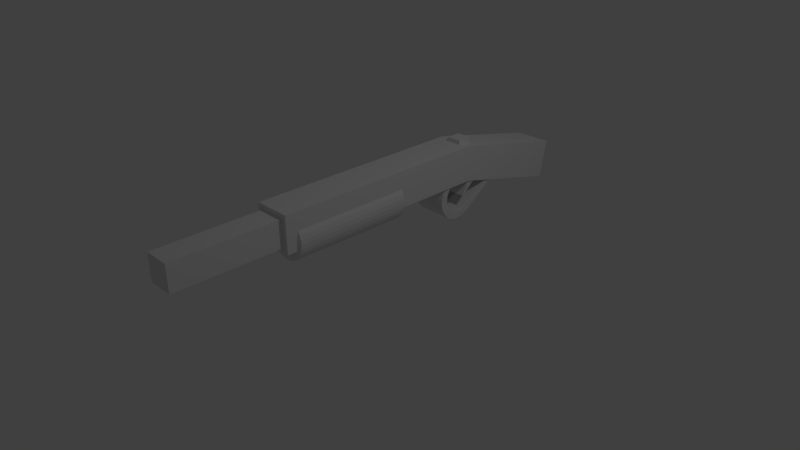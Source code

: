 # Source: shotgun.blend  (saved by Blender 2.71.0; exported with 4.5.12 LTS)
import bpy
from mathutils import Matrix  # noqa: F401  (used for matrix-valued properties, if any)

bpy.ops.wm.read_factory_settings(use_empty=True)
scene = bpy.context.scene
scene.name = 'Scene'

# ---- collections
col_collection_1 = bpy.data.collections.new('Collection 1'); scene.collection.children.link(col_collection_1)

# ---- materials (node trees are filled in below, after node groups)
mat_material = bpy.data.materials.new('Material')
mat_material.alpha_threshold = 0.0
mat_material.use_transparent_shadow = False
mat_material.roughness = 0.5
mat_material.line_color = (0.0, 0.0, 0.0, 1.0)

# ---- material node trees

# ---- world
world_world = bpy.data.worlds.new('World'); scene.world = world_world
world_world.color = (0.05088, 0.05088, 0.05088)
world_world.use_sun_shadow = False
world_world.sun_shadow_jitter_overblur = 0.0
world_world.cycles.sampling_method = 'MANUAL'
world_world.cycles.sample_map_resolution = 256

# ---- cameras
cam_camera = bpy.data.cameras.new('Camera')
cam_camera.clip_end = 100.0
cam_camera.lens = 35.0
cam_camera.sensor_width = 32.0
cam_camera.sensor_height = 18.0
cam_camera.ortho_scale = 7.314
cam_camera.dof.focus_distance = 0.0
cam_camera.dof.aperture_fstop = 128.0

# ---- lights
light_lamp = bpy.data.lights.new('Lamp', 'POINT')
light_lamp.transmission_factor = 0.0
light_lamp.cutoff_distance = 30.0
light_lamp.energy = 100.0
light_lamp.shadow_buffer_clip_start = 1.001
light_lamp.shadow_soft_size = 0.1
light_lamp.shadow_maximum_resolution = 0.006
light_lamp.use_absolute_resolution = True
light_lamp.cycles.use_multiple_importance_sampling = False

# ---- meshes
me_cube = bpy.data.meshes.new('Cube')
me_cube.from_pydata([(1.0, 1.0, -1.0), (1.0, -1.0, -1.0), (-1.0, -1.0, -1.0), (-1.0, 1.0, -1.0), (1.0, 1.0, 1.0), (1.0, -1.0, 1.0), (-1.0, -1.0, 1.0), (-1.0, 1.0, 1.0), (0.03803, -0.9941, -0.4523), (9.892e-08, -0.9941, -0.4486), (0.0, 0.1839, 0.5565), (0.0, -0.8923, 0.5565), (0.2341, 0.1839, 0.5335), (0.2341, -0.8923, 0.5335), (0.4592, 0.1839, 0.4652), (0.4592, -0.8923, 0.4652), (0.6667, 0.1839, 0.3543), (0.6667, -0.8923, 0.3543), (0.8485, 0.1839, 0.205), (0.8485, -0.8923, 0.205), (0.9978, 0.1839, 0.02319), (0.9978, -0.8923, 0.02319), (1.109, 0.1839, -0.1843), (1.109, -0.8923, -0.1843), (1.177, 0.1839, -0.4094), (1.177, -0.8923, -0.4094), (1.2, 0.1839, -0.6435), (1.2, -0.8923, -0.6435), (1.177, 0.1839, -0.8776), (1.177, -0.8923, -0.8776), (1.109, 0.1839, -1.103), (1.109, -0.8923, -1.103), (0.9978, 0.1839, -1.31), (0.9978, -0.8923, -1.31), (0.8485, 0.1839, -1.492), (0.8485, -0.8923, -1.492), (0.6667, 0.1839, -1.641), (0.6667, -0.8923, -1.641), (0.4592, 0.1839, -1.752), (0.4592, -0.8923, -1.752), (0.2341, 0.1839, -1.82), (0.2341, -0.8923, -1.82), (-3.91e-07, 0.1839, -1.843), (-3.91e-07, -0.8923, -1.843), (-0.2341, 0.1839, -1.82), (-0.2341, -0.8923, -1.82), (-0.4592, 0.1839, -1.752), (-0.4592, -0.8923, -1.752), (-0.6667, 0.1839, -1.641), (-0.6667, -0.8923, -1.641), (-0.8485, 0.1839, -1.492), (-0.8485, -0.8923, -1.492), (-0.9978, 0.1839, -1.31), (-0.9978, -0.8923, -1.31), (-1.109, 0.1839, -1.103), (-1.109, -0.8923, -1.103), (-1.177, 0.1839, -0.8776), (-1.177, -0.8923, -0.8776), (-1.2, 0.1839, -0.6435), (-1.2, -0.8923, -0.6435), (-1.177, 0.1839, -0.4094), (-1.177, -0.8923, -0.4094), (-1.109, 0.1839, -0.1843), (-1.109, -0.8923, -0.1843), (-0.9978, 0.1839, 0.0232), (-0.9978, -0.8923, 0.02319), (-0.8485, 0.1839, 0.205), (-0.8485, -0.8923, 0.205), (-0.6667, 0.1839, 0.3543), (-0.6667, -0.8923, 0.3543), (-0.4592, 0.1839, 0.4652), (-0.4592, -0.8923, 0.4652), (-0.2341, 0.1839, 0.5335), (-0.2341, -0.8923, 0.5335), (0.07459, -0.9941, -0.4634), (0.1083, -0.9941, -0.4814), (0.1378, -0.9941, -0.5057), (0.1621, -0.9941, -0.5352), (0.1801, -0.9941, -0.5689), (0.1912, -0.9941, -0.6055), (0.1949, -0.9941, -0.6435), (0.1912, -0.9941, -0.6815), (0.1801, -0.9941, -0.7181), (0.1621, -0.9941, -0.7518), (0.1378, -0.9941, -0.7813), (0.1083, -0.9941, -0.8056), (0.07459, -0.9941, -0.8236), (0.03803, -0.9941, -0.8347), (3.54e-08, -0.9941, -0.8384), (-0.03803, -0.9941, -0.8347), (-0.07459, -0.9941, -0.8236), (-0.1083, -0.9941, -0.8056), (-0.1378, -0.9941, -0.7813), (-0.1621, -0.9941, -0.7518), (-0.1801, -0.9941, -0.7181), (-0.1912, -0.9941, -0.6815), (-0.1949, -0.9941, -0.6435), (-0.1912, -0.9941, -0.6055), (-0.1801, -0.9941, -0.5689), (-0.1621, -0.9941, -0.5352), (-0.1378, -0.9941, -0.5057), (-0.1083, -0.9941, -0.4814), (-0.07459, -0.9941, -0.4634), (-0.03803, -0.9941, -0.4523), (0.7235, -1.0, -0.7235), (-0.7235, -1.0, -0.7235), (0.7235, -1.0, 0.7235), (-0.7235, -1.0, 0.7235), (0.7235, -1.973, -0.7235), (-0.7235, -1.973, -0.7235), (0.7235, -1.973, 0.7235), (-0.7235, -1.973, 0.7235), (-0.9994, 0.998, -0.9996), (-0.9994, 2.031, -2.582), (0.9999, 2.031, -2.582), (0.9999, 0.998, -0.9996), (-0.9994, 1.0, 0.9995), (-0.9994, 2.107, -0.5367), (0.9999, 2.107, -0.5367), (0.9999, 1.0, 0.9995), (-0.9545, 1.362, -0.6065), (0.9219, 1.362, -0.6065), (-0.9545, 1.358, -0.8406), (0.9219, 1.358, -0.8406), (-0.9545, 1.347, -1.066), (0.9219, 1.347, -1.066), (-0.9545, 1.328, -1.273), (0.9219, 1.328, -1.273), (-0.9545, 1.303, -1.455), (0.9219, 1.303, -1.455), (-0.9545, 0.9857, -2.776), (0.9219, 0.9857, -2.776), (-0.9545, 0.9511, -2.887), (0.9219, 0.9511, -2.887), (-0.9545, 0.9136, -2.955), (0.9219, 0.9136, -2.955), (-0.9545, 0.8746, -2.978), (0.9219, 0.8746, -2.978), (-0.9545, 0.8356, -2.955), (0.9219, 0.8356, -2.955), (-0.9545, 0.7981, -2.887), (0.9219, 0.7981, -2.887), (-0.9545, 0.7635, -2.776), (0.9219, 0.7635, -2.776), (-0.9545, 0.7332, -2.627), (0.9219, 0.7332, -2.627), (-0.9545, 0.7083, -2.445), (0.9219, 0.7083, -2.445), (-0.9545, 0.6898, -2.237), (0.9219, 0.6898, -2.237), (-0.9545, 0.6785, -2.012), (0.9219, 0.6785, -2.012), (-0.9545, 0.6746, -1.778), (0.9219, 0.6746, -1.778), (-0.9545, 0.6785, -1.544), (0.9219, 0.6785, -1.544), (-0.9545, 0.6898, -1.319), (0.9219, 0.6898, -1.319), (-0.9545, 0.7083, -1.111), (0.9219, 0.7083, -1.111), (-0.9545, 0.7332, -0.9295), (0.9219, 0.7332, -0.9295), (-0.9545, 0.7635, -0.7802), (0.9219, 0.7635, -0.7802), (-0.9545, 0.7981, -0.6693), (0.9219, 0.7981, -0.6693), (-0.9545, 0.8356, -0.601), (0.9219, 0.8356, -0.601), (-0.9545, 0.8746, -0.578), (0.9219, 0.8746, -0.578), (-0.9545, 0.9136, -0.601), (0.9219, 0.9136, -0.601), (-0.9545, 0.9511, -0.6693), (0.9219, 0.9511, -0.6693), (-0.9545, 0.9857, -0.7802), (0.9219, 0.9857, -0.7802), (-0.9545, 1.016, -0.9295), (0.9219, 1.016, -0.9295), (-0.9545, 1.328, 0.06017), (0.9219, 1.328, 0.06017), (-0.9545, 1.347, -0.1473), (0.9219, 1.347, -0.1473), (-0.9545, 1.358, -0.3724), (0.9219, 1.358, -0.3724), (0.9219, 1.264, -0.8143), (0.9219, 1.261, -0.993), (0.9219, 1.252, -1.165), (0.9219, 1.238, -1.323), (0.9219, 1.219, -1.462), (0.9219, 0.9764, -2.471), (0.9219, 0.95, -2.555), (0.9219, 0.9214, -2.607), (0.9219, 0.8916, -2.625), (0.9219, 0.8618, -2.607), (0.9219, 0.8331, -2.555), (0.9219, 0.8067, -2.471), (0.9219, 0.7836, -2.357), (0.9219, 0.7646, -2.218), (0.9219, 0.7505, -2.059), (0.9219, 0.7418, -1.887), (0.9219, 0.7389, -1.709), (0.9219, 0.7418, -1.53), (0.9219, 0.7505, -1.358), (0.9219, 0.7646, -1.2), (0.9219, 0.7836, -1.061), (0.9219, 0.8067, -0.9469), (0.9219, 0.8331, -0.8622), (0.9219, 0.8618, -0.8101), (0.9219, 0.8916, -0.7925), (0.9219, 0.9214, -0.8101), (0.9219, 0.95, -0.8622), (0.9219, 0.9764, -0.9469), (0.9219, 0.9427, -1.817), (0.9219, 1.238, -0.3052), (0.9219, 1.252, -0.4636), (0.9219, 1.261, -0.6355), (-0.8791, 1.264, -0.8143), (-0.8791, 1.261, -0.993), (-0.8791, 1.252, -1.165), (-0.8791, 1.238, -1.323), (-0.8791, 1.219, -1.462), (-0.8791, 0.9764, -2.471), (-0.8791, 0.95, -2.555), (-0.8791, 0.9214, -2.607), (-0.8791, 0.8916, -2.625), (-0.8791, 0.8618, -2.607), (-0.8791, 0.8331, -2.555), (-0.8791, 0.8067, -2.471), (-0.8791, 0.7836, -2.357), (-0.8791, 0.7646, -2.218), (-0.8791, 0.7505, -2.059), (-0.8791, 0.7418, -1.887), (-0.8791, 0.7389, -1.709), (-0.8791, 0.7418, -1.53), (-0.8791, 0.7505, -1.358), (-0.8791, 0.7646, -1.2), (-0.8791, 0.7836, -1.061), (-0.8791, 0.8067, -0.9469), (-0.8791, 0.8331, -0.8622), (-0.8791, 0.8618, -0.8101), (-0.8791, 0.8916, -0.7925), (-0.8791, 0.9214, -0.8101), (-0.8791, 0.95, -0.8622), (-0.8791, 0.9764, -0.9469), (-0.8791, 0.9427, -1.817), (-0.8791, 1.238, -0.3052), (-0.8791, 1.252, -0.4636), (-0.8791, 1.261, -0.6355), (-0.9545, 1.264, -0.8139), (-0.9545, 1.261, -0.9927), (-0.9545, 1.252, -1.165), (-0.9545, 1.238, -1.323), (-0.9545, 1.219, -1.462), (-0.9545, 0.9764, -2.471), (-0.9545, 0.95, -2.556), (-0.9545, 0.9214, -2.608), (-0.9545, 0.8916, -2.626), (-0.9545, 0.8617, -2.608), (-0.9545, 0.8331, -2.556), (-0.9545, 0.8067, -2.471), (-0.9545, 0.7835, -2.357), (-0.9545, 0.7645, -2.218), (-0.9545, 0.7504, -2.06), (-0.9545, 0.7417, -1.888), (-0.9545, 0.7388, -1.709), (-0.9545, 0.7417, -1.53), (-0.9545, 0.7504, -1.358), (-0.9545, 0.7645, -1.2), (-0.9545, 0.7835, -1.061), (-0.9545, 0.8067, -0.9466), (-0.9545, 0.8331, -0.8619), (-0.9545, 0.8617, -0.8097), (-0.9545, 0.8916, -0.7921), (-0.9545, 0.9214, -0.8097), (-0.9545, 0.95, -0.8619), (-0.9545, 0.9764, -0.9466), (-0.9545, 0.9996, -1.061), (-0.9545, 1.238, -0.3045), (-0.9545, 1.252, -0.463), (-0.9545, 1.261, -0.635), (-0.2628, 1.264, -0.8139), (-0.2628, 1.261, -0.9927), (-0.2628, 1.252, -1.165), (-0.2628, 1.238, -1.323), (-0.2628, 1.219, -1.462), (-0.2628, 0.9764, -2.471), (-0.2628, 0.95, -2.556), (-0.2628, 0.9214, -2.608), (-0.2628, 0.8916, -2.626), (-0.2628, 0.8617, -2.608), (-0.2628, 0.8331, -2.556), (-0.2628, 0.8067, -2.471), (-0.2628, 0.7835, -2.357), (-0.2628, 0.7645, -2.218), (-0.2628, 0.7504, -2.06), (-0.2628, 0.7417, -1.888), (-0.2628, 0.7388, -1.709), (-0.2628, 0.7417, -1.53), (-0.2628, 0.7504, -1.358), (-0.2628, 0.7645, -1.2), (-0.2628, 0.7835, -1.061), (-0.2628, 0.8067, -0.9466), (-0.2628, 0.8331, -0.8619), (-0.2628, 0.8617, -0.8097), (-0.2628, 0.8916, -0.7921), (-0.2628, 0.9214, -0.8097), (-0.2628, 0.95, -0.8619), (-0.2628, 0.9764, -0.9466), (-0.2628, 0.9996, -1.061), (-0.2628, 1.238, -0.3045), (-0.2628, 1.252, -0.463), (-0.2628, 1.261, -0.635), (-0.9545, 1.004, -0.8691), (0.9219, 1.004, -0.8691), (0.9219, 0.9974, -1.107), (-0.8791, 0.9974, -1.107), (-0.9545, 0.9902, -1.014), (-0.2628, 0.9902, -1.014), (-0.2851, 0.9534, 0.4282), (-0.2851, 1.087, 0.4282), (0.5149, 1.087, 0.4282), (0.5149, 0.9534, 0.4282), (-0.2851, 0.9534, 1.228), (-0.2851, 1.087, 1.228), (0.5149, 1.087, 1.228), (0.5149, 0.9534, 1.228)], [], [(0, 1, 2, 3), (4, 7, 6, 5), (0, 4, 5, 1), (5, 6, 107, 106), (2, 6, 7, 3), (4, 0, 3, 7), (59, 57, 95, 96), (10, 11, 13, 12), (29, 27, 80, 81), (12, 13, 15, 14), (51, 49, 91, 92), (14, 15, 17, 16), (73, 71, 102, 103), (16, 17, 19, 18), (43, 41, 87, 88), (18, 19, 21, 20), (21, 19, 76, 77), (20, 21, 23, 22), (65, 63, 98, 99), (22, 23, 25, 24), (35, 33, 83, 84), (24, 25, 27, 26), (57, 55, 94, 95), (26, 27, 29, 28), (27, 25, 79, 80), (28, 29, 31, 30), (49, 47, 90, 91), (30, 31, 33, 32), (71, 69, 101, 102), (32, 33, 35, 34), (41, 39, 86, 87), (34, 35, 37, 36), (19, 17, 75, 76), (36, 37, 39, 38), (63, 61, 97, 98), (38, 39, 41, 40), (33, 31, 82, 83), (40, 41, 43, 42), (55, 53, 93, 94), (42, 43, 45, 44), (25, 23, 78, 79), (44, 45, 47, 46), (47, 45, 89, 90), (46, 47, 49, 48), (69, 67, 100, 101), (48, 49, 51, 50), (39, 37, 85, 86), (50, 51, 53, 52), (17, 15, 74, 75), (52, 53, 55, 54), (13, 11, 9, 8), (54, 55, 57, 56), (61, 59, 96, 97), (56, 57, 59, 58), (11, 73, 103, 9), (58, 59, 61, 60), (31, 29, 81, 82), (60, 61, 63, 62), (53, 51, 92, 93), (62, 63, 65, 64), (23, 21, 77, 78), (64, 65, 67, 66), (45, 43, 88, 89), (66, 67, 69, 68), (37, 35, 84, 85), (8, 9, 103, 102, 101, 100, 99, 98, 97, 96, 95, 94, 93, 92, 91, 90, 89, 88, 87, 86, 85, 84, 83, 82, 81, 80, 79, 78, 77, 76, 75, 74), (68, 69, 71, 70), (67, 65, 99, 100), (72, 73, 11, 10), (70, 71, 73, 72), (15, 13, 8, 74), (10, 12, 14, 16, 18, 20, 22, 24, 26, 28, 30, 32, 34, 36, 38, 40, 42, 44, 46, 48, 50, 52, 54, 56, 58, 60, 62, 64, 66, 68, 70, 72), (106, 107, 111, 110), (6, 2, 105, 107), (1, 5, 106, 104), (2, 1, 104, 105), (108, 110, 111, 109), (107, 105, 109, 111), (104, 106, 110, 108), (105, 104, 108, 109), (116, 117, 113, 112), (117, 118, 114, 113), (118, 119, 115, 114), (119, 116, 112, 115), (112, 113, 114, 115), (119, 118, 117, 116), (120, 121, 123, 122), (122, 123, 125, 124), (124, 125, 127, 126), (126, 127, 129, 128), (128, 129, 131, 130), (130, 131, 133, 132), (132, 133, 135, 134), (134, 135, 137, 136), (136, 137, 139, 138), (138, 139, 141, 140), (140, 141, 143, 142), (142, 143, 145, 144), (144, 145, 147, 146), (146, 147, 149, 148), (148, 149, 151, 150), (150, 151, 153, 152), (152, 153, 155, 154), (154, 155, 157, 156), (156, 157, 159, 158), (158, 159, 161, 160), (160, 161, 163, 162), (162, 163, 165, 164), (164, 165, 167, 166), (166, 167, 169, 168), (168, 169, 171, 170), (170, 171, 173, 172), (172, 173, 175, 174), (312, 313, 177, 176), (176, 177, 179, 178), (178, 179, 181, 180), (171, 169, 208, 209), (182, 183, 121, 120), (180, 181, 183, 182), (176, 178, 277, 276), (207, 206, 238, 239), (127, 125, 186, 187), (149, 147, 197, 198), (313, 175, 211, 314), (155, 153, 200, 201), (133, 131, 189, 190), (183, 181, 214, 215), (161, 159, 203, 204), (139, 137, 192, 193), (167, 165, 206, 207), (145, 143, 195, 196), (173, 171, 209, 210), (129, 127, 187, 188), (151, 149, 198, 199), (179, 177, 212, 213), (157, 155, 201, 202), (135, 133, 190, 191), (121, 183, 215, 184), (163, 161, 204, 205), (141, 139, 193, 194), (169, 167, 207, 208), (125, 123, 185, 186), (147, 145, 196, 197), (175, 173, 210, 211), (131, 129, 188, 189), (153, 151, 199, 200), (181, 179, 213, 214), (159, 157, 202, 203), (123, 121, 184, 185), (137, 135, 191, 192), (165, 163, 205, 206), (143, 141, 194, 195), (185, 184, 216, 217), (196, 195, 227, 228), (184, 215, 247, 216), (205, 204, 236, 237), (194, 193, 225, 226), (214, 213, 245, 246), (203, 202, 234, 235), (192, 191, 223, 224), (314, 211, 243, 315), (201, 200, 232, 233), (190, 189, 221, 222), (210, 209, 241, 242), (188, 187, 219, 220), (199, 198, 230, 231), (208, 207, 239, 240), (186, 185, 217, 218), (197, 196, 228, 229), (206, 205, 237, 238), (195, 194, 226, 227), (215, 214, 246, 247), (204, 203, 235, 236), (193, 192, 224, 225), (213, 212, 244, 245), (202, 201, 233, 234), (191, 190, 222, 223), (211, 210, 242, 243), (189, 188, 220, 221), (200, 199, 231, 232), (209, 208, 240, 241), (187, 186, 218, 219), (198, 197, 229, 230), (274, 275, 307, 306), (154, 156, 266, 265), (132, 134, 255, 254), (182, 120, 248, 279), (160, 162, 269, 268), (138, 140, 258, 257), (166, 168, 272, 271), (122, 124, 250, 249), (144, 146, 261, 260), (172, 174, 275, 274), (128, 130, 253, 252), (150, 152, 264, 263), (178, 180, 278, 277), (156, 158, 267, 266), (120, 122, 249, 248), (134, 136, 256, 255), (162, 164, 270, 269), (140, 142, 259, 258), (168, 170, 273, 272), (124, 126, 251, 250), (146, 148, 262, 261), (312, 176, 276, 316), (152, 154, 265, 264), (130, 132, 254, 253), (180, 182, 279, 278), (158, 160, 268, 267), (136, 138, 257, 256), (164, 166, 271, 270), (142, 144, 260, 259), (170, 172, 274, 273), (126, 128, 252, 251), (148, 150, 263, 262), (252, 253, 285, 284), (263, 264, 296, 295), (272, 273, 305, 304), (250, 251, 283, 282), (261, 262, 294, 293), (270, 271, 303, 302), (248, 249, 281, 280), (259, 260, 292, 291), (279, 248, 280, 311), (268, 269, 301, 300), (257, 258, 290, 289), (277, 278, 310, 309), (266, 267, 299, 298), (255, 256, 288, 287), (316, 276, 308, 317), (264, 265, 297, 296), (253, 254, 286, 285), (273, 274, 306, 305), (251, 252, 284, 283), (262, 263, 295, 294), (271, 272, 304, 303), (249, 250, 282, 281), (260, 261, 293, 292), (269, 270, 302, 301), (258, 259, 291, 290), (278, 279, 311, 310), (267, 268, 300, 299), (256, 257, 289, 288), (276, 277, 309, 308), (265, 266, 298, 297), (254, 255, 287, 286), (174, 175, 313, 312), (177, 313, 314, 212), (212, 314, 315, 244), (174, 312, 316, 275), (275, 316, 317, 307), (322, 323, 319, 318), (323, 324, 320, 319), (324, 325, 321, 320), (325, 322, 318, 321), (318, 319, 320, 321), (325, 324, 323, 322)])
me_cube.materials.append(mat_material)
me_cube.use_remesh_preserve_volume = False
me_cube.use_remesh_preserve_attributes = False
me_cube.use_mirror_vertex_groups = False
me_cube.update()

# ---- objects
ob_cube = bpy.data.objects.new('Cube', me_cube)
ob_lamp = bpy.data.objects.new('Lamp', light_lamp)
ob_camera = bpy.data.objects.new('Camera', cam_camera)

# ---- transforms, parenting, visibility, modifiers, constraints
ob_cube.location = (0.0, 0.0, 0.8945)
ob_cube.scale = (0.25, 1.5, 0.25)
ob_cube.lock_rotations_4d = False
ob_cube.empty_display_type = 'ARROWS'
ob_cube.lineart.crease_threshold = 0.0
ob_lamp.location = (4.076, 1.005, 5.904)
ob_lamp.rotation_euler = (0.6503, 0.05522, 1.866)
ob_lamp.lock_rotations_4d = False
ob_lamp.empty_display_type = 'ARROWS'
ob_lamp.color = (0.0, 0.0, 0.0, 0.0)
ob_lamp.lineart.crease_threshold = 0.0
ob_camera.location = (7.481, -6.508, 5.344)
ob_camera.rotation_euler = (1.109, 0.01082, 0.8149)
ob_camera.lock_rotations_4d = False
ob_camera.empty_display_type = 'ARROWS'
ob_camera.color = (0.0, 0.0, 0.0, 0.0)
ob_camera.display_type = 'WIRE'
ob_camera.lineart.crease_threshold = 0.0

# ---- collection membership
col_collection_1.objects.link(ob_cube)
col_collection_1.objects.link(ob_lamp)
col_collection_1.objects.link(ob_camera)

# ---- scene / render settings (as saved in the file)
scene.camera = ob_camera
scene.frame_start = 1; scene.frame_end = 250; scene.frame_set(1)
scene.render.engine = 'BLENDER_EEVEE_NEXT'
scene.render.resolution_percentage = 50
scene.render.dither_intensity = 0.0
scene.cycles.use_denoising = False
scene.cycles.samples = 10
scene.cycles.sampling_pattern = 'TABULATED_SOBOL'
scene.cycles.light_sampling_threshold = 0.0
scene.cycles.use_adaptive_sampling = False
scene.cycles.use_light_tree = False
scene.cycles.blur_glossy = 0.0
scene.cycles.volume_bounces = 1
scene.cycles.pixel_filter_type = 'GAUSSIAN'
scene.cycles.sample_clamp_indirect = 0.0
scene.view_settings.view_transform = 'Standard'
bpy.context.view_layer.update()
